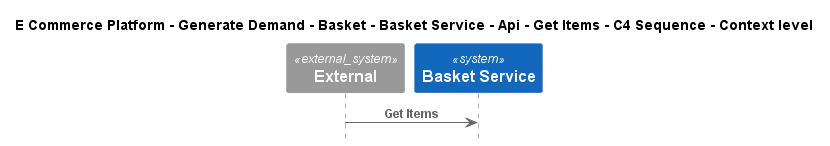

The diagram above was rendered by PlantUML. Its source (embedded in the PNG):
@startuml
!include ..\..\..\..\..\..\..\..\..\.c4s\C4_Sequence.puml

title E Commerce Platform - Generate Demand - Basket - Basket Service - Api - Get Items - C4 Sequence - Context level

System_Ext(C4InterFlow.SoftwareSystems.ExternalSystem, "External", "")
System(ECommercePlatform.GenerateDemand.Basket.SoftwareSystems.BasketService, "Basket Service", "")

Rel(C4InterFlow.SoftwareSystems.ExternalSystem, ECommercePlatform.GenerateDemand.Basket.SoftwareSystems.BasketService, "Get Items")


@enduml